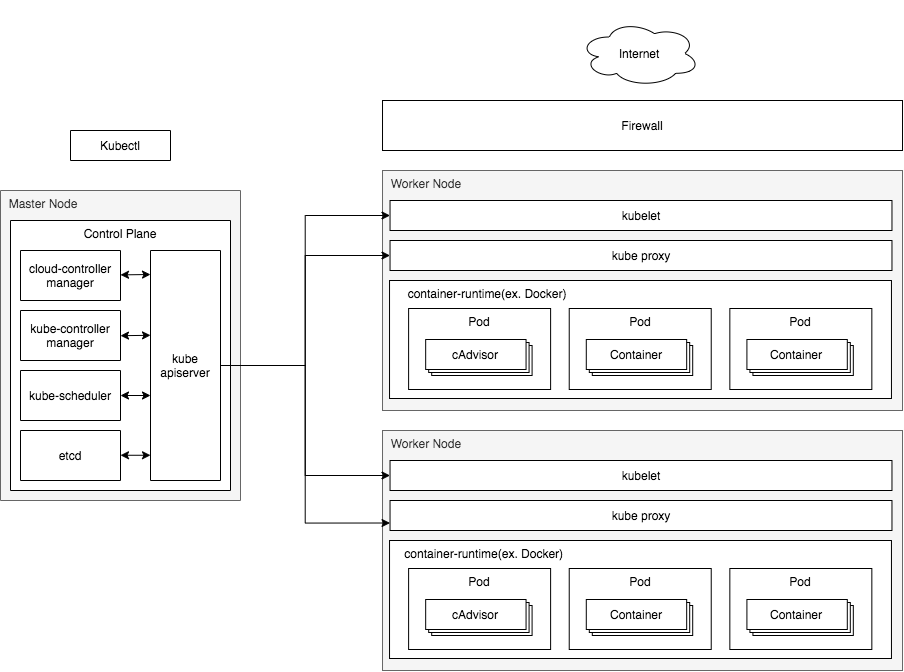

The diagram above was exported from draw.io. Its source (the exported page's mxGraphModel, read from the mxfile embedded in the PNG):
<mxGraphModel dx="2178" dy="707" grid="1" gridSize="10" guides="1" tooltips="1" connect="1" arrows="1" fold="1" page="1" pageScale="1" pageWidth="827" pageHeight="1169" math="0" shadow="0">
  <root>
    <mxCell id="0" />
    <mxCell id="1" parent="0" />
    <mxCell id="sqEKpwjHF7uZFWOnti0J-6" value="&amp;nbsp; Master Node" style="rounded=0;whiteSpace=wrap;html=1;fontSize=12;align=left;verticalAlign=top;rotation=-360;fillColor=#f5f5f5;strokeColor=#666666;fontColor=#333333;" vertex="1" parent="1">
      <mxGeometry x="-170" y="230" width="240" height="310" as="geometry" />
    </mxCell>
    <mxCell id="UeIAabtKK278w9ZlYK05-60" value="" style="group;rotation=-180;" parent="1" vertex="1" connectable="0">
      <mxGeometry x="-160" y="170" width="220" height="360" as="geometry" />
    </mxCell>
    <mxCell id="UeIAabtKK278w9ZlYK05-58" value="Control Plane" style="rounded=0;whiteSpace=wrap;html=1;fontSize=12;align=center;verticalAlign=top;rotation=-360;" parent="UeIAabtKK278w9ZlYK05-60" vertex="1">
      <mxGeometry y="90" width="220" height="270" as="geometry" />
    </mxCell>
    <mxCell id="UeIAabtKK278w9ZlYK05-47" value="kube&lt;br&gt;apiserver" style="rounded=0;whiteSpace=wrap;html=1;fontSize=12;align=center;rotation=-360;" parent="UeIAabtKK278w9ZlYK05-60" vertex="1">
      <mxGeometry x="140" y="120" width="70" height="230" as="geometry" />
    </mxCell>
    <mxCell id="UeIAabtKK278w9ZlYK05-48" value="kube-scheduler" style="rounded=0;whiteSpace=wrap;html=1;fontSize=12;align=center;rotation=-360;" parent="UeIAabtKK278w9ZlYK05-60" vertex="1">
      <mxGeometry x="10" y="240" width="100" height="50" as="geometry" />
    </mxCell>
    <mxCell id="UeIAabtKK278w9ZlYK05-49" value="kube-controller&lt;br&gt;manager" style="rounded=0;whiteSpace=wrap;html=1;fontSize=12;align=center;rotation=-360;" parent="UeIAabtKK278w9ZlYK05-60" vertex="1">
      <mxGeometry x="10" y="180" width="100" height="50" as="geometry" />
    </mxCell>
    <mxCell id="UeIAabtKK278w9ZlYK05-53" value="cloud-controller manager" style="rounded=0;whiteSpace=wrap;html=1;fontSize=12;align=center;rotation=-360;" parent="UeIAabtKK278w9ZlYK05-60" vertex="1">
      <mxGeometry x="10" y="120" width="100" height="50" as="geometry" />
    </mxCell>
    <mxCell id="UeIAabtKK278w9ZlYK05-55" value="" style="endArrow=classic;startArrow=classic;html=1;fontSize=12;" parent="UeIAabtKK278w9ZlYK05-60" source="UeIAabtKK278w9ZlYK05-53" edge="1">
      <mxGeometry width="50" height="50" relative="1" as="geometry">
        <mxPoint x="110" y="145" as="sourcePoint" />
        <mxPoint x="140" y="144" as="targetPoint" />
      </mxGeometry>
    </mxCell>
    <mxCell id="UeIAabtKK278w9ZlYK05-57" value="" style="endArrow=classic;startArrow=classic;html=1;fontSize=12;" parent="UeIAabtKK278w9ZlYK05-60" source="UeIAabtKK278w9ZlYK05-48" edge="1">
      <mxGeometry width="50" height="50" relative="1" as="geometry">
        <mxPoint x="110" y="265" as="sourcePoint" />
        <mxPoint x="140" y="265" as="targetPoint" />
      </mxGeometry>
    </mxCell>
    <mxCell id="sqEKpwjHF7uZFWOnti0J-1" value="etcd" style="rounded=0;whiteSpace=wrap;html=1;fontSize=12;align=center;rotation=-360;" vertex="1" parent="UeIAabtKK278w9ZlYK05-60">
      <mxGeometry x="10" y="300" width="100" height="50" as="geometry" />
    </mxCell>
    <mxCell id="sqEKpwjHF7uZFWOnti0J-4" value="" style="endArrow=classic;startArrow=classic;html=1;fontSize=12;" edge="1" parent="UeIAabtKK278w9ZlYK05-60">
      <mxGeometry width="50" height="50" relative="1" as="geometry">
        <mxPoint x="110" y="205.18500000000012" as="sourcePoint" />
        <mxPoint x="140" y="204.81" as="targetPoint" />
      </mxGeometry>
    </mxCell>
    <mxCell id="sqEKpwjHF7uZFWOnti0J-2" value="" style="endArrow=classic;startArrow=classic;html=1;fontSize=12;" edge="1" parent="UeIAabtKK278w9ZlYK05-60">
      <mxGeometry width="50" height="50" relative="1" as="geometry">
        <mxPoint x="110" y="324.76" as="sourcePoint" />
        <mxPoint x="140" y="324.76" as="targetPoint" />
      </mxGeometry>
    </mxCell>
    <mxCell id="UeIAabtKK278w9ZlYK05-59" value="Kubectl" style="rounded=0;whiteSpace=wrap;html=1;fontSize=12;align=center;rotation=-360;" parent="UeIAabtKK278w9ZlYK05-60" vertex="1">
      <mxGeometry x="60" width="100" height="30" as="geometry" />
    </mxCell>
    <mxCell id="UeIAabtKK278w9ZlYK05-62" value="" style="group" parent="1" vertex="1" connectable="0">
      <mxGeometry x="210" y="40" width="522.01" height="670" as="geometry" />
    </mxCell>
    <mxCell id="UeIAabtKK278w9ZlYK05-26" value="&amp;nbsp; Worker Node" style="rounded=0;whiteSpace=wrap;html=1;fontSize=12;align=left;verticalAlign=top;fillColor=#f5f5f5;strokeColor=#666666;fontColor=#333333;" parent="UeIAabtKK278w9ZlYK05-62" vertex="1">
      <mxGeometry x="2.01" y="170" width="520" height="240" as="geometry" />
    </mxCell>
    <mxCell id="UeIAabtKK278w9ZlYK05-19" value="&amp;nbsp; &amp;nbsp; &amp;nbsp;container-runtime(ex. Docker)" style="rounded=0;whiteSpace=wrap;html=1;fontSize=12;verticalAlign=top;align=left;" parent="UeIAabtKK278w9ZlYK05-62" vertex="1">
      <mxGeometry x="9.034749034749035" y="280" width="501.9305019305019" height="118" as="geometry" />
    </mxCell>
    <mxCell id="UeIAabtKK278w9ZlYK05-9" value="Pod" style="rounded=0;whiteSpace=wrap;html=1;fontSize=12;verticalAlign=top;align=center;" parent="UeIAabtKK278w9ZlYK05-62" vertex="1">
      <mxGeometry x="28.10810810810811" y="308" width="142" height="81" as="geometry" />
    </mxCell>
    <mxCell id="UeIAabtKK278w9ZlYK05-1" value="kubelet" style="rounded=0;whiteSpace=wrap;html=1;fontSize=12;" parent="UeIAabtKK278w9ZlYK05-62" vertex="1">
      <mxGeometry x="9.536679536679536" y="200" width="501.9305019305019" height="30" as="geometry" />
    </mxCell>
    <mxCell id="UeIAabtKK278w9ZlYK05-2" value="kube proxy" style="rounded=0;whiteSpace=wrap;html=1;fontSize=12;" parent="UeIAabtKK278w9ZlYK05-62" vertex="1">
      <mxGeometry x="9.536679536679536" y="240" width="501.9305019305019" height="30" as="geometry" />
    </mxCell>
    <mxCell id="UeIAabtKK278w9ZlYK05-3" value="" style="rounded=0;whiteSpace=wrap;html=1;fontSize=12;" parent="UeIAabtKK278w9ZlYK05-62" vertex="1">
      <mxGeometry x="51.196911196911195" y="345" width="100.38610038610038" height="30" as="geometry" />
    </mxCell>
    <mxCell id="UeIAabtKK278w9ZlYK05-4" value="" style="rounded=0;whiteSpace=wrap;html=1;fontSize=12;" parent="UeIAabtKK278w9ZlYK05-62" vertex="1">
      <mxGeometry x="48.18532818532819" y="342" width="100.38610038610038" height="30" as="geometry" />
    </mxCell>
    <mxCell id="UeIAabtKK278w9ZlYK05-5" value="&lt;span&gt;cAdvisor&lt;/span&gt;" style="rounded=0;whiteSpace=wrap;html=1;fontSize=12;" parent="UeIAabtKK278w9ZlYK05-62" vertex="1">
      <mxGeometry x="45.173745173745175" y="339" width="100.38610038610038" height="30" as="geometry" />
    </mxCell>
    <mxCell id="UeIAabtKK278w9ZlYK05-11" value="Pod" style="rounded=0;whiteSpace=wrap;html=1;fontSize=12;verticalAlign=top;align=center;" parent="UeIAabtKK278w9ZlYK05-62" vertex="1">
      <mxGeometry x="188.72586872586874" y="308" width="142" height="81" as="geometry" />
    </mxCell>
    <mxCell id="UeIAabtKK278w9ZlYK05-12" value="" style="rounded=0;whiteSpace=wrap;html=1;fontSize=12;" parent="UeIAabtKK278w9ZlYK05-62" vertex="1">
      <mxGeometry x="211.8146718146718" y="345" width="100.38610038610038" height="30" as="geometry" />
    </mxCell>
    <mxCell id="UeIAabtKK278w9ZlYK05-13" value="" style="rounded=0;whiteSpace=wrap;html=1;fontSize=12;" parent="UeIAabtKK278w9ZlYK05-62" vertex="1">
      <mxGeometry x="208.8030888030888" y="342" width="100.38610038610038" height="30" as="geometry" />
    </mxCell>
    <mxCell id="UeIAabtKK278w9ZlYK05-14" value="&lt;span&gt;Container&lt;/span&gt;" style="rounded=0;whiteSpace=wrap;html=1;fontSize=12;" parent="UeIAabtKK278w9ZlYK05-62" vertex="1">
      <mxGeometry x="205.79150579150578" y="339" width="100.38610038610038" height="30" as="geometry" />
    </mxCell>
    <mxCell id="UeIAabtKK278w9ZlYK05-15" value="Pod" style="rounded=0;whiteSpace=wrap;html=1;fontSize=12;verticalAlign=top;align=center;" parent="UeIAabtKK278w9ZlYK05-62" vertex="1">
      <mxGeometry x="349.34362934362935" y="308" width="142" height="81" as="geometry" />
    </mxCell>
    <mxCell id="UeIAabtKK278w9ZlYK05-16" value="" style="rounded=0;whiteSpace=wrap;html=1;fontSize=12;" parent="UeIAabtKK278w9ZlYK05-62" vertex="1">
      <mxGeometry x="372.43243243243245" y="345" width="100.38610038610038" height="30" as="geometry" />
    </mxCell>
    <mxCell id="UeIAabtKK278w9ZlYK05-17" value="" style="rounded=0;whiteSpace=wrap;html=1;fontSize=12;" parent="UeIAabtKK278w9ZlYK05-62" vertex="1">
      <mxGeometry x="369.42084942084944" y="342" width="100.38610038610038" height="30" as="geometry" />
    </mxCell>
    <mxCell id="UeIAabtKK278w9ZlYK05-18" value="&lt;span&gt;Container&lt;/span&gt;" style="rounded=0;whiteSpace=wrap;html=1;fontSize=12;" parent="UeIAabtKK278w9ZlYK05-62" vertex="1">
      <mxGeometry x="366.4092664092664" y="339" width="100.38610038610038" height="30" as="geometry" />
    </mxCell>
    <mxCell id="UeIAabtKK278w9ZlYK05-43" value="Firewall" style="rounded=0;whiteSpace=wrap;html=1;fontSize=12;align=center;" parent="UeIAabtKK278w9ZlYK05-62" vertex="1">
      <mxGeometry x="2.01" y="100" width="520" height="50" as="geometry" />
    </mxCell>
    <mxCell id="UeIAabtKK278w9ZlYK05-46" value="Internet" style="ellipse;shape=cloud;whiteSpace=wrap;html=1;fontSize=12;align=center;" parent="UeIAabtKK278w9ZlYK05-62" vertex="1">
      <mxGeometry x="198.76447876447875" y="20" width="120.46332046332046" height="66" as="geometry" />
    </mxCell>
    <mxCell id="sqEKpwjHF7uZFWOnti0J-7" value="&amp;nbsp; Worker Node" style="rounded=0;whiteSpace=wrap;html=1;fontSize=12;align=left;verticalAlign=top;fillColor=#f5f5f5;strokeColor=#666666;fontColor=#333333;" vertex="1" parent="UeIAabtKK278w9ZlYK05-62">
      <mxGeometry x="2.009999999999991" y="430" width="520" height="240" as="geometry" />
    </mxCell>
    <mxCell id="sqEKpwjHF7uZFWOnti0J-8" value="&amp;nbsp; &amp;nbsp; container-runtime(ex. Docker)" style="rounded=0;whiteSpace=wrap;html=1;fontSize=12;verticalAlign=top;align=left;" vertex="1" parent="UeIAabtKK278w9ZlYK05-62">
      <mxGeometry x="9.03474903474904" y="540" width="501.9305019305019" height="118" as="geometry" />
    </mxCell>
    <mxCell id="sqEKpwjHF7uZFWOnti0J-9" value="Pod" style="rounded=0;whiteSpace=wrap;html=1;fontSize=12;verticalAlign=top;align=center;" vertex="1" parent="UeIAabtKK278w9ZlYK05-62">
      <mxGeometry x="28.108108108108098" y="568" width="142" height="81" as="geometry" />
    </mxCell>
    <mxCell id="sqEKpwjHF7uZFWOnti0J-10" value="kubelet" style="rounded=0;whiteSpace=wrap;html=1;fontSize=12;" vertex="1" parent="UeIAabtKK278w9ZlYK05-62">
      <mxGeometry x="9.536679536679543" y="460" width="501.9305019305019" height="30" as="geometry" />
    </mxCell>
    <mxCell id="sqEKpwjHF7uZFWOnti0J-11" value="kube proxy" style="rounded=0;whiteSpace=wrap;html=1;fontSize=12;" vertex="1" parent="UeIAabtKK278w9ZlYK05-62">
      <mxGeometry x="9.536679536679543" y="500" width="501.9305019305019" height="30" as="geometry" />
    </mxCell>
    <mxCell id="sqEKpwjHF7uZFWOnti0J-12" value="" style="rounded=0;whiteSpace=wrap;html=1;fontSize=12;" vertex="1" parent="UeIAabtKK278w9ZlYK05-62">
      <mxGeometry x="51.196911196911174" y="605" width="100.38610038610038" height="30" as="geometry" />
    </mxCell>
    <mxCell id="sqEKpwjHF7uZFWOnti0J-13" value="" style="rounded=0;whiteSpace=wrap;html=1;fontSize=12;" vertex="1" parent="UeIAabtKK278w9ZlYK05-62">
      <mxGeometry x="48.18532818532822" y="602" width="100.38610038610038" height="30" as="geometry" />
    </mxCell>
    <mxCell id="sqEKpwjHF7uZFWOnti0J-14" value="&lt;span&gt;cAdvisor&lt;/span&gt;" style="rounded=0;whiteSpace=wrap;html=1;fontSize=12;" vertex="1" parent="UeIAabtKK278w9ZlYK05-62">
      <mxGeometry x="45.17374517374515" y="599" width="100.38610038610038" height="30" as="geometry" />
    </mxCell>
    <mxCell id="sqEKpwjHF7uZFWOnti0J-15" value="Pod" style="rounded=0;whiteSpace=wrap;html=1;fontSize=12;verticalAlign=top;align=center;" vertex="1" parent="UeIAabtKK278w9ZlYK05-62">
      <mxGeometry x="188.72586872586874" y="568" width="142" height="81" as="geometry" />
    </mxCell>
    <mxCell id="sqEKpwjHF7uZFWOnti0J-16" value="" style="rounded=0;whiteSpace=wrap;html=1;fontSize=12;" vertex="1" parent="UeIAabtKK278w9ZlYK05-62">
      <mxGeometry x="211.81467181467178" y="605" width="100.38610038610038" height="30" as="geometry" />
    </mxCell>
    <mxCell id="sqEKpwjHF7uZFWOnti0J-17" value="" style="rounded=0;whiteSpace=wrap;html=1;fontSize=12;" vertex="1" parent="UeIAabtKK278w9ZlYK05-62">
      <mxGeometry x="208.80308880308883" y="602" width="100.38610038610038" height="30" as="geometry" />
    </mxCell>
    <mxCell id="sqEKpwjHF7uZFWOnti0J-18" value="&lt;span&gt;Container&lt;/span&gt;" style="rounded=0;whiteSpace=wrap;html=1;fontSize=12;" vertex="1" parent="UeIAabtKK278w9ZlYK05-62">
      <mxGeometry x="205.79150579150576" y="599" width="100.38610038610038" height="30" as="geometry" />
    </mxCell>
    <mxCell id="sqEKpwjHF7uZFWOnti0J-19" value="Pod" style="rounded=0;whiteSpace=wrap;html=1;fontSize=12;verticalAlign=top;align=center;" vertex="1" parent="UeIAabtKK278w9ZlYK05-62">
      <mxGeometry x="349.34362934362935" y="568" width="142" height="81" as="geometry" />
    </mxCell>
    <mxCell id="sqEKpwjHF7uZFWOnti0J-20" value="" style="rounded=0;whiteSpace=wrap;html=1;fontSize=12;" vertex="1" parent="UeIAabtKK278w9ZlYK05-62">
      <mxGeometry x="372.4324324324325" y="605" width="100.38610038610038" height="30" as="geometry" />
    </mxCell>
    <mxCell id="sqEKpwjHF7uZFWOnti0J-21" value="" style="rounded=0;whiteSpace=wrap;html=1;fontSize=12;" vertex="1" parent="UeIAabtKK278w9ZlYK05-62">
      <mxGeometry x="369.42084942084944" y="602" width="100.38610038610038" height="30" as="geometry" />
    </mxCell>
    <mxCell id="sqEKpwjHF7uZFWOnti0J-22" value="&lt;span&gt;Container&lt;/span&gt;" style="rounded=0;whiteSpace=wrap;html=1;fontSize=12;" vertex="1" parent="UeIAabtKK278w9ZlYK05-62">
      <mxGeometry x="366.40926640926637" y="599" width="100.38610038610038" height="30" as="geometry" />
    </mxCell>
    <mxCell id="UeIAabtKK278w9ZlYK05-65" style="edgeStyle=orthogonalEdgeStyle;rounded=0;orthogonalLoop=1;jettySize=auto;html=1;exitX=1;exitY=0.5;exitDx=0;exitDy=0;entryX=0;entryY=0.5;entryDx=0;entryDy=0;" parent="1" source="UeIAabtKK278w9ZlYK05-47" target="UeIAabtKK278w9ZlYK05-1" edge="1">
      <mxGeometry relative="1" as="geometry" />
    </mxCell>
    <mxCell id="UeIAabtKK278w9ZlYK05-66" style="edgeStyle=orthogonalEdgeStyle;rounded=0;orthogonalLoop=1;jettySize=auto;html=1;exitX=1;exitY=0.5;exitDx=0;exitDy=0;entryX=0;entryY=0.5;entryDx=0;entryDy=0;" parent="1" source="UeIAabtKK278w9ZlYK05-47" target="UeIAabtKK278w9ZlYK05-2" edge="1">
      <mxGeometry relative="1" as="geometry">
        <mxPoint x="209.5" y="475" as="targetPoint" />
      </mxGeometry>
    </mxCell>
    <mxCell id="sqEKpwjHF7uZFWOnti0J-23" style="edgeStyle=orthogonalEdgeStyle;rounded=0;orthogonalLoop=1;jettySize=auto;html=1;entryX=0;entryY=0.5;entryDx=0;entryDy=0;fontFamily=Helvetica;" edge="1" parent="1" source="UeIAabtKK278w9ZlYK05-47" target="sqEKpwjHF7uZFWOnti0J-10">
      <mxGeometry relative="1" as="geometry" />
    </mxCell>
    <mxCell id="sqEKpwjHF7uZFWOnti0J-24" style="edgeStyle=orthogonalEdgeStyle;rounded=0;orthogonalLoop=1;jettySize=auto;html=1;fontFamily=Helvetica;entryX=0;entryY=0.75;entryDx=0;entryDy=0;" edge="1" parent="1" source="UeIAabtKK278w9ZlYK05-47" target="sqEKpwjHF7uZFWOnti0J-11">
      <mxGeometry relative="1" as="geometry" />
    </mxCell>
  </root>
</mxGraphModel>